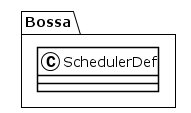

The diagram above was rendered by PlantUML. Its source (embedded in the PNG):
@startuml
!theme plain
package Bossa {
class SchedulerDef {
}
}
@enduml